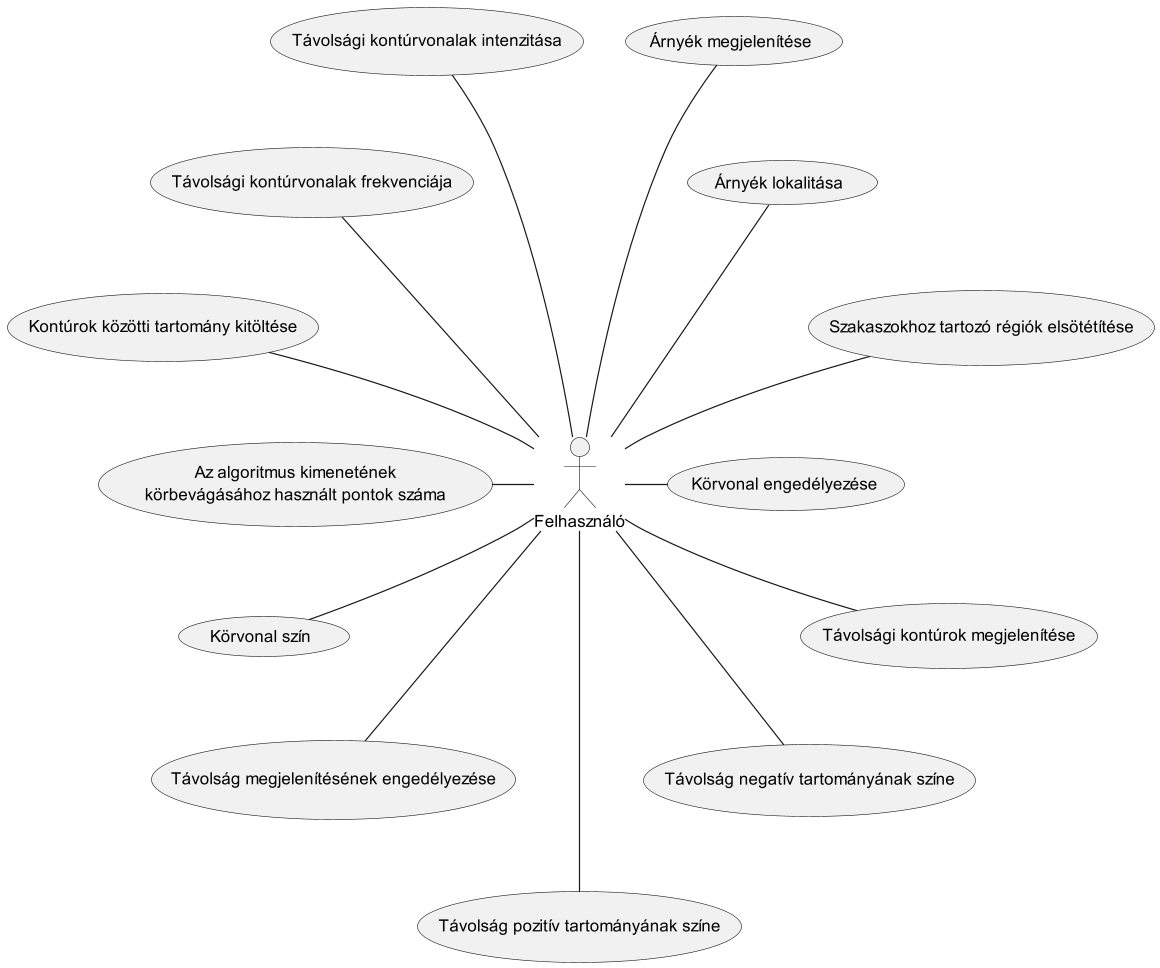

The diagram above was rendered by PlantUML. Its source (embedded in the PNG):
@startuml
scale 2
:Felhasználó: as user

(Körvonal engedélyezése) as outline_enable
(Körvonal szín) as outline_color
(Távolság megjelenítésének engedélyezése) as display_distance
(Távolság pozitív tartományának színe) as positive_color
(Távolság negatív tartományának színe) as negative_color
(Távolsági kontúrok megjelenítése) as display_contours
(Kontúrok közötti tartomány kitöltése) as fill_between_contours
(Távolsági kontúrvonalak frekvenciája) as contour_frequency
(Távolsági kontúrvonalak intenzitása) as contour_intensity
(Árnyék megjelenítése) as display_shadows
(Árnyék lokalitása) as shadow_locality
(Szakaszokhoz tartozó régiók elsötétítése) as darken_segment_regions
(Az algoritmus kimenetének\nkörbevágásához használt pontok száma) as points_used


user - outline_enable
user -- outline_color
user --- display_distance
user ---- positive_color
user --- negative_color
user -- display_contours
fill_between_contours -- user
contour_frequency --- user
contour_intensity ---- user
display_shadows ---- user
shadow_locality --- user
darken_segment_regions -- user
points_used - user

@enduml